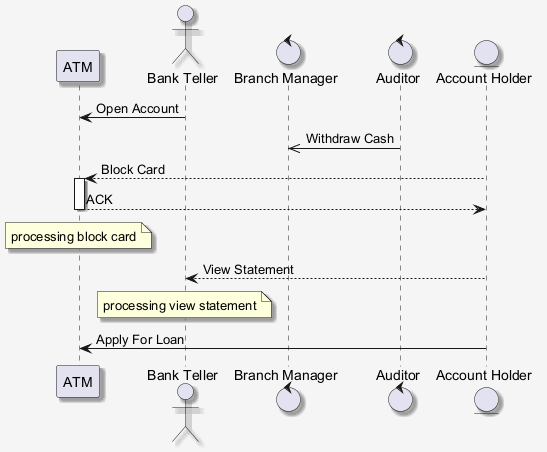

The diagram above was rendered by PlantUML. Its source (embedded in the PNG):
@startuml
skinparam shadowing false
skinparam backgroundColor #F5F5F5
skinparam shadowing true
participant "ATM" as A
actor "Bank Teller" as BT
control "Branch Manager" as BM
control "Auditor" as A2
entity "Account Holder" as AH
BT -> A : Open Account
A2 ->> BM : Withdraw Cash
AH --> A : Block Card
activate A
A --> AH : ACK
deactivate A
note over A : processing block card
AH --> BT : View Statement
note over BT : processing view statement
AH -> A : Apply For Loan
@enduml